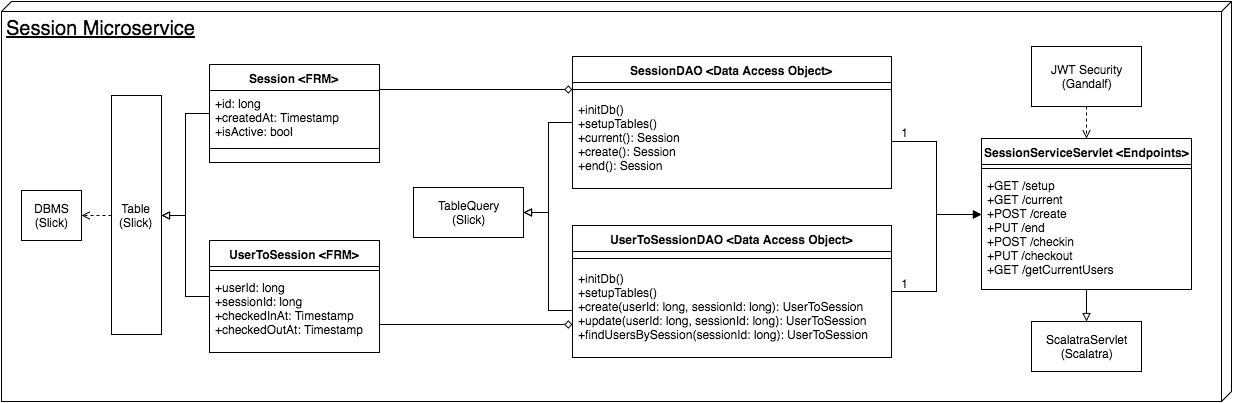

The diagram above was exported from draw.io. Its source (the exported page's mxGraphModel, read from the mxfile embedded in the PNG):
<mxGraphModel dx="1960" dy="640" grid="1" gridSize="10" guides="1" tooltips="1" connect="1" arrows="1" fold="1" page="1" pageScale="1" pageWidth="850" pageHeight="1100" math="0" shadow="0">
  <root>
    <mxCell id="0" />
    <mxCell id="1" parent="0" />
    <mxCell id="7ffedbaee04827df-21" value="&lt;font style=&quot;font-size: 20px&quot;&gt;Session Microservice&lt;/font&gt;" style="verticalAlign=top;align=left;spacingTop=8;spacingLeft=2;spacingRight=12;shape=cube;size=10;direction=south;fontStyle=4;html=1;" vertex="1" parent="1">
      <mxGeometry x="-190" y="280" width="1230" height="400" as="geometry" />
    </mxCell>
    <mxCell id="7ffedbaee04827df-2" style="edgeStyle=orthogonalEdgeStyle;rounded=0;html=1;entryX=0.5;entryY=0;startArrow=none;startFill=0;endArrow=block;endFill=0;jettySize=auto;orthogonalLoop=1;" edge="1" parent="1" source="7ffedbaee04827df-3" target="7ffedbaee04827df-27">
      <mxGeometry x="716" y="563" as="geometry" />
    </mxCell>
    <mxCell id="7ffedbaee04827df-3" value="SessionServiceServlet &amp;lt;Endpoints&amp;gt;&lt;div&gt;&lt;br&gt;&lt;/div&gt;" style="swimlane;html=1;fontStyle=1;align=center;verticalAlign=top;childLayout=stackLayout;horizontal=1;startSize=26;horizontalStack=0;resizeParent=1;resizeLast=0;collapsible=1;marginBottom=0;swimlaneFillColor=#ffffff;" vertex="1" parent="1">
      <mxGeometry x="790" y="417" width="210" height="151" as="geometry" />
    </mxCell>
    <mxCell id="7ffedbaee04827df-4" value="" style="line;html=1;strokeWidth=1;fillColor=none;align=left;verticalAlign=middle;spacingTop=-1;spacingLeft=3;spacingRight=3;rotatable=0;labelPosition=right;points=[];portConstraint=eastwest;" vertex="1" parent="7ffedbaee04827df-3">
      <mxGeometry y="26" width="210" height="8" as="geometry" />
    </mxCell>
    <mxCell id="7ffedbaee04827df-5" value="&lt;div&gt;+GET /setup&lt;/div&gt;&lt;div&gt;+GET /current&lt;/div&gt;&lt;div&gt;+POST /create&lt;/div&gt;&lt;div&gt;+PUT /end&lt;/div&gt;&lt;div&gt;+POST /checkin&lt;/div&gt;&lt;div&gt;+PUT /checkout&lt;/div&gt;&lt;div&gt;+GET /getCurrentUsers&lt;/div&gt;" style="text;html=1;strokeColor=none;fillColor=none;align=left;verticalAlign=top;spacingLeft=4;spacingRight=4;whiteSpace=wrap;overflow=hidden;rotatable=0;points=[[0,0.5],[1,0.5]];portConstraint=eastwest;" vertex="1" parent="7ffedbaee04827df-3">
      <mxGeometry y="34" width="210" height="114" as="geometry" />
    </mxCell>
    <mxCell id="7ffedbaee04827df-6" style="edgeStyle=orthogonalEdgeStyle;rounded=0;html=1;exitX=0.25;exitY=0;entryX=0.25;entryY=0;jettySize=auto;orthogonalLoop=1;" edge="1" parent="1" source="7ffedbaee04827df-3" target="7ffedbaee04827df-3">
      <mxGeometry x="659" y="353" as="geometry" />
    </mxCell>
    <mxCell id="7ffedbaee04827df-7" style="edgeStyle=orthogonalEdgeStyle;rounded=0;html=1;exitX=0.75;exitY=0;entryX=0.75;entryY=0;endArrow=open;endFill=0;jettySize=auto;orthogonalLoop=1;" edge="1" parent="1" source="7ffedbaee04827df-3" target="7ffedbaee04827df-3">
      <mxGeometry x="773" y="353" as="geometry" />
    </mxCell>
    <mxCell id="7ffedbaee04827df-9" value="Session &amp;lt;FRM&amp;gt;" style="swimlane;html=1;fontStyle=1;align=center;verticalAlign=top;childLayout=stackLayout;horizontal=1;startSize=26;horizontalStack=0;resizeParent=1;resizeLast=0;collapsible=1;marginBottom=0;swimlaneFillColor=#ffffff;" vertex="1" parent="1">
      <mxGeometry x="18" y="343" width="170" height="98" as="geometry" />
    </mxCell>
    <mxCell id="7ffedbaee04827df-10" value="&lt;div&gt;+id: long&lt;/div&gt;&lt;div&gt;+createdAt: Timestamp&lt;/div&gt;&lt;div&gt;+isActive: bool&lt;/div&gt;" style="text;html=1;strokeColor=none;fillColor=none;align=left;verticalAlign=top;spacingLeft=4;spacingRight=4;whiteSpace=wrap;overflow=hidden;rotatable=0;points=[[0,0.5],[1,0.5]];portConstraint=eastwest;" vertex="1" parent="7ffedbaee04827df-9">
      <mxGeometry y="26" width="170" height="54" as="geometry" />
    </mxCell>
    <mxCell id="7ffedbaee04827df-11" value="" style="line;html=1;strokeWidth=1;fillColor=none;align=left;verticalAlign=middle;spacingTop=-1;spacingLeft=3;spacingRight=3;rotatable=0;labelPosition=right;points=[];portConstraint=eastwest;" vertex="1" parent="7ffedbaee04827df-9">
      <mxGeometry y="80" width="170" height="8" as="geometry" />
    </mxCell>
    <mxCell id="7ffedbaee04827df-13" value="&lt;div&gt;SessionDAO &amp;lt;Data Access Object&amp;gt;&lt;/div&gt;" style="swimlane;html=1;fontStyle=1;align=center;verticalAlign=top;childLayout=stackLayout;horizontal=1;startSize=26;horizontalStack=0;resizeParent=1;resizeLast=0;collapsible=1;marginBottom=0;swimlaneFillColor=#ffffff;" vertex="1" parent="1">
      <mxGeometry x="381" y="335" width="319" height="132" as="geometry" />
    </mxCell>
    <mxCell id="7ffedbaee04827df-14" value="" style="line;html=1;strokeWidth=1;fillColor=none;align=left;verticalAlign=middle;spacingTop=-1;spacingLeft=3;spacingRight=3;rotatable=0;labelPosition=right;points=[];portConstraint=eastwest;" vertex="1" parent="7ffedbaee04827df-13">
      <mxGeometry y="26" width="319" height="14" as="geometry" />
    </mxCell>
    <mxCell id="7ffedbaee04827df-15" value="&lt;div&gt;+initDb()&lt;/div&gt;&lt;div&gt;+setupTables()&lt;/div&gt;&lt;div&gt;+current(): Session&lt;/div&gt;&lt;div&gt;+create(): Session&lt;/div&gt;&lt;div&gt;+end(): Session&lt;/div&gt;&lt;div&gt;&lt;br&gt;&lt;/div&gt;" style="text;html=1;strokeColor=none;fillColor=none;align=left;verticalAlign=top;spacingLeft=4;spacingRight=4;whiteSpace=wrap;overflow=hidden;rotatable=0;points=[[0,0.5],[1,0.5]];portConstraint=eastwest;" vertex="1" parent="7ffedbaee04827df-13">
      <mxGeometry y="40" width="319" height="90" as="geometry" />
    </mxCell>
    <mxCell id="7ffedbaee04827df-25" value="JWT Security&lt;div&gt;(Gandalf)&lt;/div&gt;" style="html=1;" vertex="1" parent="1">
      <mxGeometry x="840" y="325" width="110" height="60" as="geometry" />
    </mxCell>
    <mxCell id="7ffedbaee04827df-26" value="TableQuery&lt;div&gt;(Slick)&lt;/div&gt;" style="html=1;" vertex="1" parent="1">
      <mxGeometry x="222" y="466" width="110" height="50" as="geometry" />
    </mxCell>
    <mxCell id="7ffedbaee04827df-27" value="ScalatraServlet&lt;br&gt;&lt;div&gt;(Scalatra)&lt;/div&gt;" style="html=1;" vertex="1" parent="1">
      <mxGeometry x="840" y="600" width="110" height="50" as="geometry" />
    </mxCell>
    <mxCell id="7ffedbaee04827df-32" value="Table&lt;div&gt;(Slick)&lt;/div&gt;" style="html=1;" vertex="1" parent="1">
      <mxGeometry x="-80" y="374" width="50" height="239" as="geometry" />
    </mxCell>
    <mxCell id="7ffedbaee04827df-33" value="DBMS&lt;div&gt;(Slick)&lt;/div&gt;" style="html=1;" vertex="1" parent="1">
      <mxGeometry x="-170" y="469" width="60" height="50" as="geometry" />
    </mxCell>
    <mxCell id="7ffedbaee04827df-34" value="UserToSession &amp;lt;FRM&amp;gt;" style="swimlane;html=1;fontStyle=1;align=center;verticalAlign=top;childLayout=stackLayout;horizontal=1;startSize=26;horizontalStack=0;resizeParent=1;resizeLast=0;collapsible=1;marginBottom=0;swimlaneFillColor=#ffffff;" vertex="1" parent="1">
      <mxGeometry x="18" y="519" width="170" height="112" as="geometry" />
    </mxCell>
    <mxCell id="7ffedbaee04827df-36" value="" style="line;html=1;strokeWidth=1;fillColor=none;align=left;verticalAlign=middle;spacingTop=-1;spacingLeft=3;spacingRight=3;rotatable=0;labelPosition=right;points=[];portConstraint=eastwest;" vertex="1" parent="7ffedbaee04827df-34">
      <mxGeometry y="26" width="170" height="8" as="geometry" />
    </mxCell>
    <mxCell id="7ffedbaee04827df-35" value="&lt;div&gt;+userId: long&lt;/div&gt;&lt;div&gt;+sessionId: long&lt;/div&gt;&lt;div&gt;+checkedInAt: Timestamp&lt;/div&gt;&lt;div&gt;+checkedOutAt: Timestamp&lt;/div&gt;" style="text;html=1;strokeColor=none;fillColor=none;align=left;verticalAlign=top;spacingLeft=4;spacingRight=4;whiteSpace=wrap;overflow=hidden;rotatable=0;points=[[0,0.5],[1,0.5]];portConstraint=eastwest;" vertex="1" parent="7ffedbaee04827df-34">
      <mxGeometry y="34" width="170" height="74" as="geometry" />
    </mxCell>
    <mxCell id="7ffedbaee04827df-16" value="&lt;div&gt;UserToSessionDAO &amp;lt;Data Access Object&amp;gt;&lt;/div&gt;" style="swimlane;html=1;fontStyle=1;align=center;verticalAlign=top;childLayout=stackLayout;horizontal=1;startSize=26;horizontalStack=0;resizeParent=1;resizeLast=0;collapsible=1;marginBottom=0;swimlaneFillColor=#ffffff;" vertex="1" parent="1">
      <mxGeometry x="381" y="504" width="319" height="132" as="geometry" />
    </mxCell>
    <mxCell id="7ffedbaee04827df-17" value="" style="line;html=1;strokeWidth=1;fillColor=none;align=left;verticalAlign=middle;spacingTop=-1;spacingLeft=3;spacingRight=3;rotatable=0;labelPosition=right;points=[];portConstraint=eastwest;" vertex="1" parent="7ffedbaee04827df-16">
      <mxGeometry y="26" width="319" height="14" as="geometry" />
    </mxCell>
    <mxCell id="7ffedbaee04827df-18" value="&lt;div&gt;+initDb()&lt;/div&gt;&lt;div&gt;+setupTables()&lt;/div&gt;&lt;div&gt;+create(userId: long, sessionId: long): UserToSession&lt;/div&gt;&lt;div&gt;+update(userId: long, sessionId: long): UserToSession&lt;/div&gt;&lt;div&gt;+findUsersBySession(sessionId: long): UserToSession&lt;br&gt;&lt;/div&gt;" style="text;html=1;strokeColor=none;fillColor=none;align=left;verticalAlign=top;spacingLeft=4;spacingRight=4;whiteSpace=wrap;overflow=hidden;rotatable=0;points=[[0,0.5],[1,0.5]];portConstraint=eastwest;" vertex="1" parent="7ffedbaee04827df-16">
      <mxGeometry y="40" width="319" height="90" as="geometry" />
    </mxCell>
    <mxCell id="7ffedbaee04827df-28" style="edgeStyle=orthogonalEdgeStyle;rounded=0;html=1;exitX=1;exitY=0.25;entryX=0;entryY=0.25;startArrow=none;startFill=0;endArrow=diamond;endFill=0;jettySize=auto;orthogonalLoop=1;" edge="1" parent="1" source="7ffedbaee04827df-9" target="7ffedbaee04827df-13">
      <mxGeometry relative="1" as="geometry" />
    </mxCell>
    <mxCell id="7ffedbaee04827df-38" style="edgeStyle=orthogonalEdgeStyle;rounded=0;html=1;exitX=1;exitY=0.75;entryX=0;entryY=0.75;startArrow=none;startFill=0;endArrow=diamond;endFill=0;jettySize=auto;orthogonalLoop=1;" edge="1" parent="1" source="7ffedbaee04827df-34" target="7ffedbaee04827df-16">
      <mxGeometry relative="1" as="geometry" />
    </mxCell>
    <mxCell id="7ffedbaee04827df-39" style="edgeStyle=orthogonalEdgeStyle;rounded=0;html=1;entryX=1;entryY=0.5;startArrow=none;startFill=0;endArrow=block;endFill=0;jettySize=auto;orthogonalLoop=1;" edge="1" parent="1" source="7ffedbaee04827df-13" target="7ffedbaee04827df-26">
      <mxGeometry relative="1" as="geometry" />
    </mxCell>
    <mxCell id="7ffedbaee04827df-41" style="edgeStyle=orthogonalEdgeStyle;rounded=0;html=1;exitX=1;exitY=0.5;entryX=0;entryY=0.5;startArrow=block;startFill=0;endArrow=none;endFill=0;jettySize=auto;orthogonalLoop=1;" edge="1" parent="1" source="7ffedbaee04827df-26" target="7ffedbaee04827df-18">
      <mxGeometry relative="1" as="geometry" />
    </mxCell>
    <mxCell id="7ffedbaee04827df-42" style="edgeStyle=orthogonalEdgeStyle;rounded=0;html=1;entryX=1;entryY=0.5;startArrow=none;startFill=0;endArrow=block;endFill=0;jettySize=auto;orthogonalLoop=1;" edge="1" parent="1" source="7ffedbaee04827df-9" target="7ffedbaee04827df-32">
      <mxGeometry relative="1" as="geometry" />
    </mxCell>
    <mxCell id="7ffedbaee04827df-43" style="edgeStyle=orthogonalEdgeStyle;rounded=0;html=1;exitX=0;exitY=0.5;entryX=1;entryY=0.5;startArrow=none;startFill=0;endArrow=block;endFill=0;jettySize=auto;orthogonalLoop=1;" edge="1" parent="1" source="7ffedbaee04827df-34" target="7ffedbaee04827df-32">
      <mxGeometry relative="1" as="geometry" />
    </mxCell>
    <mxCell id="7ffedbaee04827df-44" style="edgeStyle=orthogonalEdgeStyle;rounded=0;html=1;exitX=0;exitY=0.5;entryX=1;entryY=0.5;startArrow=none;startFill=0;endArrow=open;endFill=0;jettySize=auto;orthogonalLoop=1;dashed=1;" edge="1" parent="1" source="7ffedbaee04827df-32" target="7ffedbaee04827df-33">
      <mxGeometry relative="1" as="geometry" />
    </mxCell>
    <mxCell id="7ffedbaee04827df-12" style="edgeStyle=orthogonalEdgeStyle;rounded=0;html=1;exitX=1;exitY=0.5;entryX=0;entryY=0.5;startArrow=none;startFill=0;endArrow=block;endFill=1;jettySize=auto;orthogonalLoop=1;" edge="1" parent="1" source="7ffedbaee04827df-16" target="7ffedbaee04827df-3">
      <mxGeometry relative="1" as="geometry" />
    </mxCell>
    <mxCell id="7ffedbaee04827df-19" style="edgeStyle=orthogonalEdgeStyle;rounded=0;html=1;exitX=1;exitY=0.5;entryX=0;entryY=0.5;startArrow=none;startFill=0;endArrow=block;endFill=1;jettySize=auto;orthogonalLoop=1;" edge="1" parent="1" source="7ffedbaee04827df-15" target="7ffedbaee04827df-3">
      <mxGeometry relative="1" as="geometry" />
    </mxCell>
    <mxCell id="7ffedbaee04827df-8" style="edgeStyle=orthogonalEdgeStyle;rounded=0;html=1;exitX=0.5;exitY=1;entryX=0.5;entryY=0;startArrow=none;startFill=0;endArrow=open;endFill=0;jettySize=auto;orthogonalLoop=1;dashed=1;" edge="1" parent="1" source="7ffedbaee04827df-25" target="7ffedbaee04827df-3">
      <mxGeometry relative="1" as="geometry" />
    </mxCell>
    <mxCell id="7ffedbaee04827df-20" value="1" style="text;html=1;strokeColor=none;fillColor=none;align=center;verticalAlign=middle;whiteSpace=wrap;" vertex="1" parent="1">
      <mxGeometry x="700" y="404" width="25" height="13" as="geometry" />
    </mxCell>
    <mxCell id="7ffedbaee04827df-22" value="1" style="text;html=1;strokeColor=none;fillColor=none;align=center;verticalAlign=middle;whiteSpace=wrap;" vertex="1" parent="1">
      <mxGeometry x="700" y="555" width="25" height="13" as="geometry" />
    </mxCell>
  </root>
</mxGraphModel>